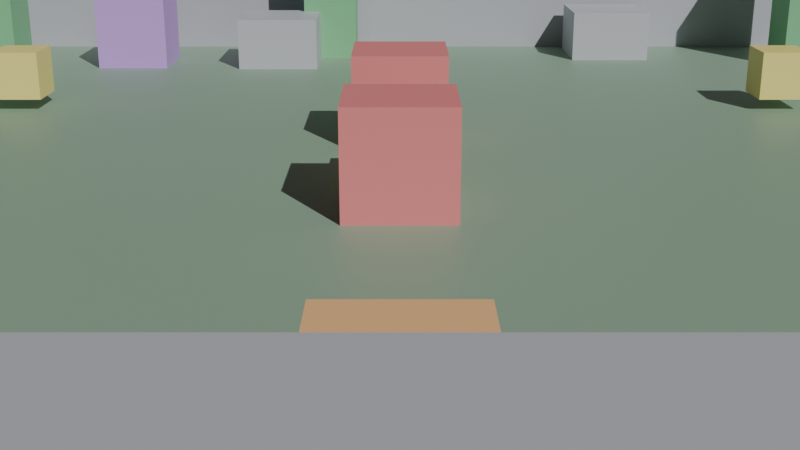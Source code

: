 # Source: blend.blend  (saved by Blender 4.5.91; exported with 4.5.12 LTS)
import bpy
from mathutils import Matrix  # noqa: F401  (used for matrix-valued properties, if any)

bpy.ops.wm.read_factory_settings(use_empty=True)
scene = bpy.context.scene
scene.name = '小游戏'

# ---- collections
col_collection = bpy.data.collections.new('Collection'); scene.collection.children.link(col_collection)
col_x = bpy.data.collections.new('资产'); scene.collection.children.link(col_x)

# ---- materials (node trees are filled in below, after node groups)
mat_x = bpy.data.materials.new('地面_材质')
mat_x_1 = bpy.data.materials.new('北墙_材质')
mat_x_2 = bpy.data.materials.new('南墙_材质')
mat_x_3 = bpy.data.materials.new('东墙_材质')
mat_x_4 = bpy.data.materials.new('西墙_材质')
mat_x_5 = bpy.data.materials.new('小玩家_材质')
mat_1 = bpy.data.materials.new('金币1_材质')
mat_2 = bpy.data.materials.new('金币2_材质')
mat_3 = bpy.data.materials.new('金币3_材质')
mat_4 = bpy.data.materials.new('金币4_材质')
mat_5 = bpy.data.materials.new('金币5_材质')
mat_1_1 = bpy.data.materials.new('敌1_材质')
mat_2_1 = bpy.data.materials.new('敌2_材质')
mat_3_1 = bpy.data.materials.new('敌3守卫_材质')
mat_x_6 = bpy.data.materials.new('树_本体_材质')
mat_1_2 = bpy.data.materials.new('树_实例1_材质')
mat_2_2 = bpy.data.materials.new('树_实例2_材质')
mat_x_7 = bpy.data.materials.new('石头_本体_材质')
mat_1_3 = bpy.data.materials.new('石头_实例1_材质')

# ---- material node trees
mat_x.use_nodes = True; mat_x.node_tree.nodes.clear()
_N = mat_x.node_tree.nodes; _L = mat_x.node_tree.links
n0 = _N.new('ShaderNodeBsdfPrincipled'); n0.name = 'Principled BSDF'; n0.location = (-200, 100)
n0.inputs[0].default_value = (0.28, 0.42, 0.3, 1.0)
n1 = _N.new('ShaderNodeOutputMaterial'); n1.name = 'Material Output'; n1.location = (200, 100)
_L.new(n0.outputs[0], n1.inputs[0])
n1.is_active_output = True
mat_x_1.use_nodes = True; mat_x_1.node_tree.nodes.clear()
_N = mat_x_1.node_tree.nodes; _L = mat_x_1.node_tree.links
n0 = _N.new('ShaderNodeBsdfPrincipled'); n0.name = 'Principled BSDF'; n0.location = (-200, 100)
n0.inputs[0].default_value = (0.5, 0.5, 0.55, 1.0)
n1 = _N.new('ShaderNodeOutputMaterial'); n1.name = 'Material Output'; n1.location = (200, 100)
_L.new(n0.outputs[0], n1.inputs[0])
n1.is_active_output = True
mat_x_2.use_nodes = True; mat_x_2.node_tree.nodes.clear()
_N = mat_x_2.node_tree.nodes; _L = mat_x_2.node_tree.links
n0 = _N.new('ShaderNodeBsdfPrincipled'); n0.name = 'Principled BSDF'; n0.location = (-200, 100)
n0.inputs[0].default_value = (0.5, 0.5, 0.55, 1.0)
n1 = _N.new('ShaderNodeOutputMaterial'); n1.name = 'Material Output'; n1.location = (200, 100)
_L.new(n0.outputs[0], n1.inputs[0])
n1.is_active_output = True
mat_x_3.use_nodes = True; mat_x_3.node_tree.nodes.clear()
_N = mat_x_3.node_tree.nodes; _L = mat_x_3.node_tree.links
n0 = _N.new('ShaderNodeBsdfPrincipled'); n0.name = 'Principled BSDF'; n0.location = (-200, 100)
n0.inputs[0].default_value = (0.5, 0.5, 0.55, 1.0)
n1 = _N.new('ShaderNodeOutputMaterial'); n1.name = 'Material Output'; n1.location = (200, 100)
_L.new(n0.outputs[0], n1.inputs[0])
n1.is_active_output = True
mat_x_4.use_nodes = True; mat_x_4.node_tree.nodes.clear()
_N = mat_x_4.node_tree.nodes; _L = mat_x_4.node_tree.links
n0 = _N.new('ShaderNodeBsdfPrincipled'); n0.name = 'Principled BSDF'; n0.location = (-200, 100)
n0.inputs[0].default_value = (0.5, 0.5, 0.55, 1.0)
n1 = _N.new('ShaderNodeOutputMaterial'); n1.name = 'Material Output'; n1.location = (200, 100)
_L.new(n0.outputs[0], n1.inputs[0])
n1.is_active_output = True
mat_x_5.use_nodes = True; mat_x_5.node_tree.nodes.clear()
_N = mat_x_5.node_tree.nodes; _L = mat_x_5.node_tree.links
n0 = _N.new('ShaderNodeBsdfPrincipled'); n0.name = 'Principled BSDF'; n0.location = (-200, 100)
n0.inputs[0].default_value = (0.95, 0.55, 0.25, 1.0)
n1 = _N.new('ShaderNodeOutputMaterial'); n1.name = 'Material Output'; n1.location = (200, 100)
_L.new(n0.outputs[0], n1.inputs[0])
n1.is_active_output = True
mat_1.use_nodes = True; mat_1.node_tree.nodes.clear()
_N = mat_1.node_tree.nodes; _L = mat_1.node_tree.links
n0 = _N.new('ShaderNodeBsdfPrincipled'); n0.name = 'Principled BSDF'; n0.location = (-200, 100)
n0.inputs[0].default_value = (0.95, 0.82, 0.25, 1.0)
n1 = _N.new('ShaderNodeOutputMaterial'); n1.name = 'Material Output'; n1.location = (200, 100)
_L.new(n0.outputs[0], n1.inputs[0])
n1.is_active_output = True
mat_2.use_nodes = True; mat_2.node_tree.nodes.clear()
_N = mat_2.node_tree.nodes; _L = mat_2.node_tree.links
n0 = _N.new('ShaderNodeBsdfPrincipled'); n0.name = 'Principled BSDF'; n0.location = (-200, 100)
n0.inputs[0].default_value = (0.95, 0.82, 0.25, 1.0)
n1 = _N.new('ShaderNodeOutputMaterial'); n1.name = 'Material Output'; n1.location = (200, 100)
_L.new(n0.outputs[0], n1.inputs[0])
n1.is_active_output = True
mat_3.use_nodes = True; mat_3.node_tree.nodes.clear()
_N = mat_3.node_tree.nodes; _L = mat_3.node_tree.links
n0 = _N.new('ShaderNodeBsdfPrincipled'); n0.name = 'Principled BSDF'; n0.location = (-200, 100)
n0.inputs[0].default_value = (0.95, 0.82, 0.25, 1.0)
n1 = _N.new('ShaderNodeOutputMaterial'); n1.name = 'Material Output'; n1.location = (200, 100)
_L.new(n0.outputs[0], n1.inputs[0])
n1.is_active_output = True
mat_4.use_nodes = True; mat_4.node_tree.nodes.clear()
_N = mat_4.node_tree.nodes; _L = mat_4.node_tree.links
n0 = _N.new('ShaderNodeBsdfPrincipled'); n0.name = 'Principled BSDF'; n0.location = (-200, 100)
n0.inputs[0].default_value = (0.95, 0.82, 0.25, 1.0)
n1 = _N.new('ShaderNodeOutputMaterial'); n1.name = 'Material Output'; n1.location = (200, 100)
_L.new(n0.outputs[0], n1.inputs[0])
n1.is_active_output = True
mat_5.use_nodes = True; mat_5.node_tree.nodes.clear()
_N = mat_5.node_tree.nodes; _L = mat_5.node_tree.links
n0 = _N.new('ShaderNodeBsdfPrincipled'); n0.name = 'Principled BSDF'; n0.location = (-200, 100)
n0.inputs[0].default_value = (0.95, 0.82, 0.25, 1.0)
n1 = _N.new('ShaderNodeOutputMaterial'); n1.name = 'Material Output'; n1.location = (200, 100)
_L.new(n0.outputs[0], n1.inputs[0])
n1.is_active_output = True
mat_1_1.use_nodes = True; mat_1_1.node_tree.nodes.clear()
_N = mat_1_1.node_tree.nodes; _L = mat_1_1.node_tree.links
n0 = _N.new('ShaderNodeBsdfPrincipled'); n0.name = 'Principled BSDF'; n0.location = (-200, 100)
n0.inputs[0].default_value = (0.85, 0.25, 0.25, 1.0)
n1 = _N.new('ShaderNodeOutputMaterial'); n1.name = 'Material Output'; n1.location = (200, 100)
_L.new(n0.outputs[0], n1.inputs[0])
n1.is_active_output = True
mat_2_1.use_nodes = True; mat_2_1.node_tree.nodes.clear()
_N = mat_2_1.node_tree.nodes; _L = mat_2_1.node_tree.links
n0 = _N.new('ShaderNodeBsdfPrincipled'); n0.name = 'Principled BSDF'; n0.location = (-200, 100)
n0.inputs[0].default_value = (0.85, 0.25, 0.25, 1.0)
n1 = _N.new('ShaderNodeOutputMaterial'); n1.name = 'Material Output'; n1.location = (200, 100)
_L.new(n0.outputs[0], n1.inputs[0])
n1.is_active_output = True
mat_3_1.use_nodes = True; mat_3_1.node_tree.nodes.clear()
_N = mat_3_1.node_tree.nodes; _L = mat_3_1.node_tree.links
n0 = _N.new('ShaderNodeBsdfPrincipled'); n0.name = 'Principled BSDF'; n0.location = (-200, 100)
n0.inputs[0].default_value = (0.62, 0.35, 0.85, 1.0)
n1 = _N.new('ShaderNodeOutputMaterial'); n1.name = 'Material Output'; n1.location = (200, 100)
_L.new(n0.outputs[0], n1.inputs[0])
n1.is_active_output = True
mat_x_6.use_nodes = True; mat_x_6.node_tree.nodes.clear()
_N = mat_x_6.node_tree.nodes; _L = mat_x_6.node_tree.links
n0 = _N.new('ShaderNodeBsdfPrincipled'); n0.name = 'Principled BSDF'; n0.location = (-200, 100)
n0.inputs[0].default_value = (0.22, 0.55, 0.28, 1.0)
n1 = _N.new('ShaderNodeOutputMaterial'); n1.name = 'Material Output'; n1.location = (200, 100)
_L.new(n0.outputs[0], n1.inputs[0])
n1.is_active_output = True
mat_1_2.use_nodes = True; mat_1_2.node_tree.nodes.clear()
_N = mat_1_2.node_tree.nodes; _L = mat_1_2.node_tree.links
n0 = _N.new('ShaderNodeBsdfPrincipled'); n0.name = 'Principled BSDF'; n0.location = (-200, 100)
n0.inputs[0].default_value = (0.22, 0.55, 0.28, 1.0)
n1 = _N.new('ShaderNodeOutputMaterial'); n1.name = 'Material Output'; n1.location = (200, 100)
_L.new(n0.outputs[0], n1.inputs[0])
n1.is_active_output = True
mat_2_2.use_nodes = True; mat_2_2.node_tree.nodes.clear()
_N = mat_2_2.node_tree.nodes; _L = mat_2_2.node_tree.links
n0 = _N.new('ShaderNodeBsdfPrincipled'); n0.name = 'Principled BSDF'; n0.location = (-200, 100)
n0.inputs[0].default_value = (0.22, 0.55, 0.28, 1.0)
n1 = _N.new('ShaderNodeOutputMaterial'); n1.name = 'Material Output'; n1.location = (200, 100)
_L.new(n0.outputs[0], n1.inputs[0])
n1.is_active_output = True
mat_x_7.use_nodes = True; mat_x_7.node_tree.nodes.clear()
_N = mat_x_7.node_tree.nodes; _L = mat_x_7.node_tree.links
n0 = _N.new('ShaderNodeBsdfPrincipled'); n0.name = 'Principled BSDF'; n0.location = (-200, 100)
n0.inputs[0].default_value = (0.55, 0.55, 0.6, 1.0)
n1 = _N.new('ShaderNodeOutputMaterial'); n1.name = 'Material Output'; n1.location = (200, 100)
_L.new(n0.outputs[0], n1.inputs[0])
n1.is_active_output = True
mat_1_3.use_nodes = True; mat_1_3.node_tree.nodes.clear()
_N = mat_1_3.node_tree.nodes; _L = mat_1_3.node_tree.links
n0 = _N.new('ShaderNodeBsdfPrincipled'); n0.name = 'Principled BSDF'; n0.location = (-200, 100)
n0.inputs[0].default_value = (0.55, 0.55, 0.6, 1.0)
n1 = _N.new('ShaderNodeOutputMaterial'); n1.name = 'Material Output'; n1.location = (200, 100)
_L.new(n0.outputs[0], n1.inputs[0])
n1.is_active_output = True

# ---- world
world_world = bpy.data.worlds.new('World'); scene.world = world_world
world_world.use_nodes = True; world_world.node_tree.nodes.clear()
_N = world_world.node_tree.nodes; _L = world_world.node_tree.links
n0 = _N.new('ShaderNodeOutputWorld'); n0.name = 'World Output'; n0.location = (200, 100)
n1 = _N.new('ShaderNodeBackground'); n1.name = 'Background'; n1.location = (-200, 100)
n1.inputs[0].default_value = (0.05088, 0.05088, 0.05088, 1.0)
_L.new(n1.outputs[0], n0.inputs[0])
n0.is_active_output = True
world_world.color = (0.05088, 0.05088, 0.05088)
world_world.sun_shadow_jitter_overblur = 0.0

# ---- cameras
cam_x = bpy.data.cameras.new('侧视机位数据')
cam_x_1 = bpy.data.cameras.new('俯瞰机位数据')

# ---- lights
light_x = bpy.data.lights.new('太阳光数据', 'SUN')
light_x.energy = 3.0

# ---- meshes
me_cube = bpy.data.meshes.new('Cube')
me_cube.from_pydata([(-12.0, -12.0, -0.2), (-12.0, -12.0, 0.2), (-12.0, 12.0, -0.2), (-12.0, 12.0, 0.2), (12.0, -12.0, -0.2), (12.0, -12.0, 0.2), (12.0, 12.0, -0.2), (12.0, 12.0, 0.2)], [], [(0, 1, 3, 2), (2, 3, 7, 6), (6, 7, 5, 4), (4, 5, 1, 0), (2, 6, 4, 0), (7, 3, 1, 5)])
_uv = me_cube.uv_layers.new(name='UVMap')
_uv.uv.foreach_set('vector', [0.375, 0.0, 0.625, 0.0, 0.625, 0.25, 0.375, 0.25, 0.375, 0.25, 0.625, 0.25, 0.625, 0.5, 0.375, 0.5, 0.375, 0.5, 0.625, 0.5, 0.625, 0.75, 0.375, 0.75, 0.375, 0.75, 0.625, 0.75, 0.625, 1.0, 0.375, 1.0, 0.125, 0.5, 0.375, 0.5, 0.375, 0.75, 0.125, 0.75, 0.625, 0.5, 0.875, 0.5, 0.875, 0.75, 0.625, 0.75])
me_cube.materials.append(mat_x)
me_cube.update()
me_cube_001 = bpy.data.meshes.new('Cube.001')
me_cube_001.from_pydata([(-12.0, -0.3, -1.5), (-12.0, -0.3, 1.5), (-12.0, 0.3, -1.5), (-12.0, 0.3, 1.5), (12.0, -0.3, -1.5), (12.0, -0.3, 1.5), (12.0, 0.3, -1.5), (12.0, 0.3, 1.5)], [], [(0, 1, 3, 2), (2, 3, 7, 6), (6, 7, 5, 4), (4, 5, 1, 0), (2, 6, 4, 0), (7, 3, 1, 5)])
_uv = me_cube_001.uv_layers.new(name='UVMap')
_uv.uv.foreach_set('vector', [0.375, 0.0, 0.625, 0.0, 0.625, 0.25, 0.375, 0.25, 0.375, 0.25, 0.625, 0.25, 0.625, 0.5, 0.375, 0.5, 0.375, 0.5, 0.625, 0.5, 0.625, 0.75, 0.375, 0.75, 0.375, 0.75, 0.625, 0.75, 0.625, 1.0, 0.375, 1.0, 0.125, 0.5, 0.375, 0.5, 0.375, 0.75, 0.125, 0.75, 0.625, 0.5, 0.875, 0.5, 0.875, 0.75, 0.625, 0.75])
me_cube_001.materials.append(mat_x_1)
me_cube_001.update()
me_cube_002 = bpy.data.meshes.new('Cube.002')
me_cube_002.from_pydata([(-12.0, -0.3, -1.5), (-12.0, -0.3, 1.5), (-12.0, 0.3, -1.5), (-12.0, 0.3, 1.5), (12.0, -0.3, -1.5), (12.0, -0.3, 1.5), (12.0, 0.3, -1.5), (12.0, 0.3, 1.5)], [], [(0, 1, 3, 2), (2, 3, 7, 6), (6, 7, 5, 4), (4, 5, 1, 0), (2, 6, 4, 0), (7, 3, 1, 5)])
_uv = me_cube_002.uv_layers.new(name='UVMap')
_uv.uv.foreach_set('vector', [0.375, 0.0, 0.625, 0.0, 0.625, 0.25, 0.375, 0.25, 0.375, 0.25, 0.625, 0.25, 0.625, 0.5, 0.375, 0.5, 0.375, 0.5, 0.625, 0.5, 0.625, 0.75, 0.375, 0.75, 0.375, 0.75, 0.625, 0.75, 0.625, 1.0, 0.375, 1.0, 0.125, 0.5, 0.375, 0.5, 0.375, 0.75, 0.125, 0.75, 0.625, 0.5, 0.875, 0.5, 0.875, 0.75, 0.625, 0.75])
me_cube_002.materials.append(mat_x_2)
me_cube_002.update()
me_cube_003 = bpy.data.meshes.new('Cube.003')
me_cube_003.from_pydata([(-0.3, -12.0, -1.5), (-0.3, -12.0, 1.5), (-0.3, 12.0, -1.5), (-0.3, 12.0, 1.5), (0.3, -12.0, -1.5), (0.3, -12.0, 1.5), (0.3, 12.0, -1.5), (0.3, 12.0, 1.5)], [], [(0, 1, 3, 2), (2, 3, 7, 6), (6, 7, 5, 4), (4, 5, 1, 0), (2, 6, 4, 0), (7, 3, 1, 5)])
_uv = me_cube_003.uv_layers.new(name='UVMap')
_uv.uv.foreach_set('vector', [0.375, 0.0, 0.625, 0.0, 0.625, 0.25, 0.375, 0.25, 0.375, 0.25, 0.625, 0.25, 0.625, 0.5, 0.375, 0.5, 0.375, 0.5, 0.625, 0.5, 0.625, 0.75, 0.375, 0.75, 0.375, 0.75, 0.625, 0.75, 0.625, 1.0, 0.375, 1.0, 0.125, 0.5, 0.375, 0.5, 0.375, 0.75, 0.125, 0.75, 0.625, 0.5, 0.875, 0.5, 0.875, 0.75, 0.625, 0.75])
me_cube_003.materials.append(mat_x_3)
me_cube_003.update()
me_cube_004 = bpy.data.meshes.new('Cube.004')
me_cube_004.from_pydata([(-0.3, -12.0, -1.5), (-0.3, -12.0, 1.5), (-0.3, 12.0, -1.5), (-0.3, 12.0, 1.5), (0.3, -12.0, -1.5), (0.3, -12.0, 1.5), (0.3, 12.0, -1.5), (0.3, 12.0, 1.5)], [], [(0, 1, 3, 2), (2, 3, 7, 6), (6, 7, 5, 4), (4, 5, 1, 0), (2, 6, 4, 0), (7, 3, 1, 5)])
_uv = me_cube_004.uv_layers.new(name='UVMap')
_uv.uv.foreach_set('vector', [0.375, 0.0, 0.625, 0.0, 0.625, 0.25, 0.375, 0.25, 0.375, 0.25, 0.625, 0.25, 0.625, 0.5, 0.375, 0.5, 0.375, 0.5, 0.625, 0.5, 0.625, 0.75, 0.375, 0.75, 0.375, 0.75, 0.625, 0.75, 0.625, 1.0, 0.375, 1.0, 0.125, 0.5, 0.375, 0.5, 0.375, 0.75, 0.125, 0.75, 0.625, 0.5, 0.875, 0.5, 0.875, 0.75, 0.625, 0.75])
me_cube_004.materials.append(mat_x_4)
me_cube_004.update()
me_cube_005 = bpy.data.meshes.new('Cube.005')
me_cube_005.from_pydata([(-0.5, -0.5, -0.9), (-0.5, -0.5, 0.9), (-0.5, 0.5, -0.9), (-0.5, 0.5, 0.9), (0.5, -0.5, -0.9), (0.5, -0.5, 0.9), (0.5, 0.5, -0.9), (0.5, 0.5, 0.9)], [], [(0, 1, 3, 2), (2, 3, 7, 6), (6, 7, 5, 4), (4, 5, 1, 0), (2, 6, 4, 0), (7, 3, 1, 5)])
_uv = me_cube_005.uv_layers.new(name='UVMap')
_uv.uv.foreach_set('vector', [0.375, 0.0, 0.625, 0.0, 0.625, 0.25, 0.375, 0.25, 0.375, 0.25, 0.625, 0.25, 0.625, 0.5, 0.375, 0.5, 0.375, 0.5, 0.625, 0.5, 0.625, 0.75, 0.375, 0.75, 0.375, 0.75, 0.625, 0.75, 0.625, 1.0, 0.375, 1.0, 0.125, 0.5, 0.375, 0.5, 0.375, 0.75, 0.125, 0.75, 0.625, 0.5, 0.875, 0.5, 0.875, 0.75, 0.625, 0.75])
me_cube_005.materials.append(mat_x_5)
me_cube_005.update()
me_cube_006 = bpy.data.meshes.new('Cube.006')
me_cube_006.from_pydata([(-0.4, -0.4, -0.4), (-0.4, -0.4, 0.4), (-0.4, 0.4, -0.4), (-0.4, 0.4, 0.4), (0.4, -0.4, -0.4), (0.4, -0.4, 0.4), (0.4, 0.4, -0.4), (0.4, 0.4, 0.4)], [], [(0, 1, 3, 2), (2, 3, 7, 6), (6, 7, 5, 4), (4, 5, 1, 0), (2, 6, 4, 0), (7, 3, 1, 5)])
_uv = me_cube_006.uv_layers.new(name='UVMap')
_uv.uv.foreach_set('vector', [0.375, 0.0, 0.625, 0.0, 0.625, 0.25, 0.375, 0.25, 0.375, 0.25, 0.625, 0.25, 0.625, 0.5, 0.375, 0.5, 0.375, 0.5, 0.625, 0.5, 0.625, 0.75, 0.375, 0.75, 0.375, 0.75, 0.625, 0.75, 0.625, 1.0, 0.375, 1.0, 0.125, 0.5, 0.375, 0.5, 0.375, 0.75, 0.125, 0.75, 0.625, 0.5, 0.875, 0.5, 0.875, 0.75, 0.625, 0.75])
me_cube_006.materials.append(mat_1)
me_cube_006.update()
me_cube_007 = bpy.data.meshes.new('Cube.007')
me_cube_007.from_pydata([(-0.4, -0.4, -0.4), (-0.4, -0.4, 0.4), (-0.4, 0.4, -0.4), (-0.4, 0.4, 0.4), (0.4, -0.4, -0.4), (0.4, -0.4, 0.4), (0.4, 0.4, -0.4), (0.4, 0.4, 0.4)], [], [(0, 1, 3, 2), (2, 3, 7, 6), (6, 7, 5, 4), (4, 5, 1, 0), (2, 6, 4, 0), (7, 3, 1, 5)])
_uv = me_cube_007.uv_layers.new(name='UVMap')
_uv.uv.foreach_set('vector', [0.375, 0.0, 0.625, 0.0, 0.625, 0.25, 0.375, 0.25, 0.375, 0.25, 0.625, 0.25, 0.625, 0.5, 0.375, 0.5, 0.375, 0.5, 0.625, 0.5, 0.625, 0.75, 0.375, 0.75, 0.375, 0.75, 0.625, 0.75, 0.625, 1.0, 0.375, 1.0, 0.125, 0.5, 0.375, 0.5, 0.375, 0.75, 0.125, 0.75, 0.625, 0.5, 0.875, 0.5, 0.875, 0.75, 0.625, 0.75])
me_cube_007.materials.append(mat_2)
me_cube_007.update()
me_cube_008 = bpy.data.meshes.new('Cube.008')
me_cube_008.from_pydata([(-0.4, -0.4, -0.4), (-0.4, -0.4, 0.4), (-0.4, 0.4, -0.4), (-0.4, 0.4, 0.4), (0.4, -0.4, -0.4), (0.4, -0.4, 0.4), (0.4, 0.4, -0.4), (0.4, 0.4, 0.4)], [], [(0, 1, 3, 2), (2, 3, 7, 6), (6, 7, 5, 4), (4, 5, 1, 0), (2, 6, 4, 0), (7, 3, 1, 5)])
_uv = me_cube_008.uv_layers.new(name='UVMap')
_uv.uv.foreach_set('vector', [0.375, 0.0, 0.625, 0.0, 0.625, 0.25, 0.375, 0.25, 0.375, 0.25, 0.625, 0.25, 0.625, 0.5, 0.375, 0.5, 0.375, 0.5, 0.625, 0.5, 0.625, 0.75, 0.375, 0.75, 0.375, 0.75, 0.625, 0.75, 0.625, 1.0, 0.375, 1.0, 0.125, 0.5, 0.375, 0.5, 0.375, 0.75, 0.125, 0.75, 0.625, 0.5, 0.875, 0.5, 0.875, 0.75, 0.625, 0.75])
me_cube_008.materials.append(mat_3)
me_cube_008.update()
me_cube_009 = bpy.data.meshes.new('Cube.009')
me_cube_009.from_pydata([(-0.4, -0.4, -0.4), (-0.4, -0.4, 0.4), (-0.4, 0.4, -0.4), (-0.4, 0.4, 0.4), (0.4, -0.4, -0.4), (0.4, -0.4, 0.4), (0.4, 0.4, -0.4), (0.4, 0.4, 0.4)], [], [(0, 1, 3, 2), (2, 3, 7, 6), (6, 7, 5, 4), (4, 5, 1, 0), (2, 6, 4, 0), (7, 3, 1, 5)])
_uv = me_cube_009.uv_layers.new(name='UVMap')
_uv.uv.foreach_set('vector', [0.375, 0.0, 0.625, 0.0, 0.625, 0.25, 0.375, 0.25, 0.375, 0.25, 0.625, 0.25, 0.625, 0.5, 0.375, 0.5, 0.375, 0.5, 0.625, 0.5, 0.625, 0.75, 0.375, 0.75, 0.375, 0.75, 0.625, 0.75, 0.625, 1.0, 0.375, 1.0, 0.125, 0.5, 0.375, 0.5, 0.375, 0.75, 0.125, 0.75, 0.625, 0.5, 0.875, 0.5, 0.875, 0.75, 0.625, 0.75])
me_cube_009.materials.append(mat_4)
me_cube_009.update()
me_cube_010 = bpy.data.meshes.new('Cube.010')
me_cube_010.from_pydata([(-0.4, -0.4, -0.4), (-0.4, -0.4, 0.4), (-0.4, 0.4, -0.4), (-0.4, 0.4, 0.4), (0.4, -0.4, -0.4), (0.4, -0.4, 0.4), (0.4, 0.4, -0.4), (0.4, 0.4, 0.4)], [], [(0, 1, 3, 2), (2, 3, 7, 6), (6, 7, 5, 4), (4, 5, 1, 0), (2, 6, 4, 0), (7, 3, 1, 5)])
_uv = me_cube_010.uv_layers.new(name='UVMap')
_uv.uv.foreach_set('vector', [0.375, 0.0, 0.625, 0.0, 0.625, 0.25, 0.375, 0.25, 0.375, 0.25, 0.625, 0.25, 0.625, 0.5, 0.375, 0.5, 0.375, 0.5, 0.625, 0.5, 0.625, 0.75, 0.375, 0.75, 0.375, 0.75, 0.625, 0.75, 0.625, 1.0, 0.375, 1.0, 0.125, 0.5, 0.375, 0.5, 0.375, 0.75, 0.125, 0.75, 0.625, 0.5, 0.875, 0.5, 0.875, 0.75, 0.625, 0.75])
me_cube_010.materials.append(mat_5)
me_cube_010.update()
me_cube_011 = bpy.data.meshes.new('Cube.011')
me_cube_011.from_pydata([(-0.7, -0.7, -0.7), (-0.7, -0.7, 0.7), (-0.7, 0.7, -0.7), (-0.7, 0.7, 0.7), (0.7, -0.7, -0.7), (0.7, -0.7, 0.7), (0.7, 0.7, -0.7), (0.7, 0.7, 0.7)], [], [(0, 1, 3, 2), (2, 3, 7, 6), (6, 7, 5, 4), (4, 5, 1, 0), (2, 6, 4, 0), (7, 3, 1, 5)])
_uv = me_cube_011.uv_layers.new(name='UVMap')
_uv.uv.foreach_set('vector', [0.375, 0.0, 0.625, 0.0, 0.625, 0.25, 0.375, 0.25, 0.375, 0.25, 0.625, 0.25, 0.625, 0.5, 0.375, 0.5, 0.375, 0.5, 0.625, 0.5, 0.625, 0.75, 0.375, 0.75, 0.375, 0.75, 0.625, 0.75, 0.625, 1.0, 0.375, 1.0, 0.125, 0.5, 0.375, 0.5, 0.375, 0.75, 0.125, 0.75, 0.625, 0.5, 0.875, 0.5, 0.875, 0.75, 0.625, 0.75])
me_cube_011.materials.append(mat_1_1)
me_cube_011.update()
me_cube_012 = bpy.data.meshes.new('Cube.012')
me_cube_012.from_pydata([(-0.7, -0.7, -0.7), (-0.7, -0.7, 0.7), (-0.7, 0.7, -0.7), (-0.7, 0.7, 0.7), (0.7, -0.7, -0.7), (0.7, -0.7, 0.7), (0.7, 0.7, -0.7), (0.7, 0.7, 0.7)], [], [(0, 1, 3, 2), (2, 3, 7, 6), (6, 7, 5, 4), (4, 5, 1, 0), (2, 6, 4, 0), (7, 3, 1, 5)])
_uv = me_cube_012.uv_layers.new(name='UVMap')
_uv.uv.foreach_set('vector', [0.375, 0.0, 0.625, 0.0, 0.625, 0.25, 0.375, 0.25, 0.375, 0.25, 0.625, 0.25, 0.625, 0.5, 0.375, 0.5, 0.375, 0.5, 0.625, 0.5, 0.625, 0.75, 0.375, 0.75, 0.375, 0.75, 0.625, 0.75, 0.625, 1.0, 0.375, 1.0, 0.125, 0.5, 0.375, 0.5, 0.375, 0.75, 0.125, 0.75, 0.625, 0.5, 0.875, 0.5, 0.875, 0.75, 0.625, 0.75])
me_cube_012.materials.append(mat_2_1)
me_cube_012.update()
me_cube_013 = bpy.data.meshes.new('Cube.013')
me_cube_013.from_pydata([(-0.7, -0.7, -0.7), (-0.7, -0.7, 0.7), (-0.7, 0.7, -0.7), (-0.7, 0.7, 0.7), (0.7, -0.7, -0.7), (0.7, -0.7, 0.7), (0.7, 0.7, -0.7), (0.7, 0.7, 0.7)], [], [(0, 1, 3, 2), (2, 3, 7, 6), (6, 7, 5, 4), (4, 5, 1, 0), (2, 6, 4, 0), (7, 3, 1, 5)])
_uv = me_cube_013.uv_layers.new(name='UVMap')
_uv.uv.foreach_set('vector', [0.375, 0.0, 0.625, 0.0, 0.625, 0.25, 0.375, 0.25, 0.375, 0.25, 0.625, 0.25, 0.625, 0.5, 0.375, 0.5, 0.375, 0.5, 0.625, 0.5, 0.625, 0.75, 0.375, 0.75, 0.375, 0.75, 0.625, 0.75, 0.625, 1.0, 0.375, 1.0, 0.125, 0.5, 0.375, 0.5, 0.375, 0.75, 0.125, 0.75, 0.625, 0.5, 0.875, 0.5, 0.875, 0.75, 0.625, 0.75])
me_cube_013.materials.append(mat_3_1)
me_cube_013.update()
me_cube_014 = bpy.data.meshes.new('Cube.014')
me_cube_014.from_pydata([(-0.55, -0.55, -1.5), (-0.55, -0.55, 1.5), (-0.55, 0.55, -1.5), (-0.55, 0.55, 1.5), (0.55, -0.55, -1.5), (0.55, -0.55, 1.5), (0.55, 0.55, -1.5), (0.55, 0.55, 1.5)], [], [(0, 1, 3, 2), (2, 3, 7, 6), (6, 7, 5, 4), (4, 5, 1, 0), (2, 6, 4, 0), (7, 3, 1, 5)])
_uv = me_cube_014.uv_layers.new(name='UVMap')
_uv.uv.foreach_set('vector', [0.375, 0.0, 0.625, 0.0, 0.625, 0.25, 0.375, 0.25, 0.375, 0.25, 0.625, 0.25, 0.625, 0.5, 0.375, 0.5, 0.375, 0.5, 0.625, 0.5, 0.625, 0.75, 0.375, 0.75, 0.375, 0.75, 0.625, 0.75, 0.625, 1.0, 0.375, 1.0, 0.125, 0.5, 0.375, 0.5, 0.375, 0.75, 0.125, 0.75, 0.625, 0.5, 0.875, 0.5, 0.875, 0.75, 0.625, 0.75])
me_cube_014.materials.append(mat_x_6)
me_cube_014.update()
me_cube_015 = bpy.data.meshes.new('Cube.015')
me_cube_015.from_pydata([(-0.55, -0.55, -1.5), (-0.55, -0.55, 1.5), (-0.55, 0.55, -1.5), (-0.55, 0.55, 1.5), (0.55, -0.55, -1.5), (0.55, -0.55, 1.5), (0.55, 0.55, -1.5), (0.55, 0.55, 1.5)], [], [(0, 1, 3, 2), (2, 3, 7, 6), (6, 7, 5, 4), (4, 5, 1, 0), (2, 6, 4, 0), (7, 3, 1, 5)])
_uv = me_cube_015.uv_layers.new(name='UVMap')
_uv.uv.foreach_set('vector', [0.375, 0.0, 0.625, 0.0, 0.625, 0.25, 0.375, 0.25, 0.375, 0.25, 0.625, 0.25, 0.625, 0.5, 0.375, 0.5, 0.375, 0.5, 0.625, 0.5, 0.625, 0.75, 0.375, 0.75, 0.375, 0.75, 0.625, 0.75, 0.625, 1.0, 0.375, 1.0, 0.125, 0.5, 0.375, 0.5, 0.375, 0.75, 0.125, 0.75, 0.625, 0.5, 0.875, 0.5, 0.875, 0.75, 0.625, 0.75])
me_cube_015.materials.append(mat_1_2)
me_cube_015.update()
me_cube_016 = bpy.data.meshes.new('Cube.016')
me_cube_016.from_pydata([(-0.55, -0.55, -1.5), (-0.55, -0.55, 1.5), (-0.55, 0.55, -1.5), (-0.55, 0.55, 1.5), (0.55, -0.55, -1.5), (0.55, -0.55, 1.5), (0.55, 0.55, -1.5), (0.55, 0.55, 1.5)], [], [(0, 1, 3, 2), (2, 3, 7, 6), (6, 7, 5, 4), (4, 5, 1, 0), (2, 6, 4, 0), (7, 3, 1, 5)])
_uv = me_cube_016.uv_layers.new(name='UVMap')
_uv.uv.foreach_set('vector', [0.375, 0.0, 0.625, 0.0, 0.625, 0.25, 0.375, 0.25, 0.375, 0.25, 0.625, 0.25, 0.625, 0.5, 0.375, 0.5, 0.375, 0.5, 0.625, 0.5, 0.625, 0.75, 0.375, 0.75, 0.375, 0.75, 0.625, 0.75, 0.625, 1.0, 0.375, 1.0, 0.125, 0.5, 0.375, 0.5, 0.375, 0.75, 0.125, 0.75, 0.625, 0.5, 0.875, 0.5, 0.875, 0.75, 0.625, 0.75])
me_cube_016.materials.append(mat_2_2)
me_cube_016.update()
me_cube_017 = bpy.data.meshes.new('Cube.017')
me_cube_017.from_pydata([(-0.8, -0.8, -0.5), (-0.8, -0.8, 0.5), (-0.8, 0.8, -0.5), (-0.8, 0.8, 0.5), (0.8, -0.8, -0.5), (0.8, -0.8, 0.5), (0.8, 0.8, -0.5), (0.8, 0.8, 0.5)], [], [(0, 1, 3, 2), (2, 3, 7, 6), (6, 7, 5, 4), (4, 5, 1, 0), (2, 6, 4, 0), (7, 3, 1, 5)])
_uv = me_cube_017.uv_layers.new(name='UVMap')
_uv.uv.foreach_set('vector', [0.375, 0.0, 0.625, 0.0, 0.625, 0.25, 0.375, 0.25, 0.375, 0.25, 0.625, 0.25, 0.625, 0.5, 0.375, 0.5, 0.375, 0.5, 0.625, 0.5, 0.625, 0.75, 0.375, 0.75, 0.375, 0.75, 0.625, 0.75, 0.625, 1.0, 0.375, 1.0, 0.125, 0.5, 0.375, 0.5, 0.375, 0.75, 0.125, 0.75, 0.625, 0.5, 0.875, 0.5, 0.875, 0.75, 0.625, 0.75])
me_cube_017.materials.append(mat_x_7)
me_cube_017.update()
me_cube_018 = bpy.data.meshes.new('Cube.018')
me_cube_018.from_pydata([(-0.8, -0.8, -0.5), (-0.8, -0.8, 0.5), (-0.8, 0.8, -0.5), (-0.8, 0.8, 0.5), (0.8, -0.8, -0.5), (0.8, -0.8, 0.5), (0.8, 0.8, -0.5), (0.8, 0.8, 0.5)], [], [(0, 1, 3, 2), (2, 3, 7, 6), (6, 7, 5, 4), (4, 5, 1, 0), (2, 6, 4, 0), (7, 3, 1, 5)])
_uv = me_cube_018.uv_layers.new(name='UVMap')
_uv.uv.foreach_set('vector', [0.375, 0.0, 0.625, 0.0, 0.625, 0.25, 0.375, 0.25, 0.375, 0.25, 0.625, 0.25, 0.625, 0.5, 0.375, 0.5, 0.375, 0.5, 0.625, 0.5, 0.625, 0.75, 0.375, 0.75, 0.375, 0.75, 0.625, 0.75, 0.625, 1.0, 0.375, 1.0, 0.125, 0.5, 0.375, 0.5, 0.375, 0.75, 0.125, 0.75, 0.625, 0.5, 0.875, 0.5, 0.875, 0.75, 0.625, 0.75])
me_cube_018.materials.append(mat_1_3)
me_cube_018.update()

# ---- objects
ob_x = bpy.data.objects.new('金币火花', None)
ob_x_1 = bpy.data.objects.new('侧视机位', cam_x)
ob_x_2 = bpy.data.objects.new('俯瞰机位', cam_x_1)
ob_x_3 = bpy.data.objects.new('太阳光', light_x)
ob_x_4 = bpy.data.objects.new('地面', me_cube)
ob_x_5 = bpy.data.objects.new('北墙', me_cube_001)
ob_x_6 = bpy.data.objects.new('南墙', me_cube_002)
ob_x_7 = bpy.data.objects.new('东墙', me_cube_003)
ob_x_8 = bpy.data.objects.new('西墙', me_cube_004)
ob_x_9 = bpy.data.objects.new('小玩家', me_cube_005)
ob_1 = bpy.data.objects.new('金币1', me_cube_006)
ob_2 = bpy.data.objects.new('金币2', me_cube_007)
ob_3 = bpy.data.objects.new('金币3', me_cube_008)
ob_4 = bpy.data.objects.new('金币4', me_cube_009)
ob_5 = bpy.data.objects.new('金币5', me_cube_010)
ob_1_1 = bpy.data.objects.new('敌1', me_cube_011)
ob_2_1 = bpy.data.objects.new('敌2', me_cube_012)
ob_3_1 = bpy.data.objects.new('敌3守卫', me_cube_013)
ob_x_10 = bpy.data.objects.new('树_本体', me_cube_014)
ob_1_2 = bpy.data.objects.new('树_实例1', me_cube_015)
ob_2_2 = bpy.data.objects.new('树_实例2', me_cube_016)
ob_x_11 = bpy.data.objects.new('石头_本体', me_cube_017)
ob_1_3 = bpy.data.objects.new('石头_实例1', me_cube_018)

# ---- transforms, parenting, visibility, modifiers, constraints
ob_x.location = (0.0, 0.0, 1.0)
ob_x_1.location = (0.0, -14.0, 4.0)
ob_x_1.rotation_euler = (1.257, 0.0, 0.0)
ob_x_2.location = (0.0, -6.0, 16.0)
ob_x_2.rotation_euler = (0.3491, 0.0, 0.0)
ob_x_3.location = (0.0, 0.0, 0.0)
ob_x_3.rotation_euler = (0.8727, 0.0, 0.5236)
ob_x_4.location = (0.0, 0.0, -0.2)
ob_x_5.location = (0.0, 12.0, 1.5)
ob_x_6.location = (0.0, -12.0, 1.5)
ob_x_7.location = (12.0, 0.0, 1.5)
ob_x_8.location = (-12.0, 0.0, 1.5)
ob_x_9.location = (0.0, -9.0, 0.9)
ob_1.location = (-6.5, -5.0, 0.6)
ob_2.location = (6.5, -5.0, 0.6)
ob_3.location = (0.0, 0.0, 0.6)
ob_4.location = (-6.5, 5.0, 0.6)
ob_5.location = (6.5, 5.0, 0.6)
ob_1_1.location = (0.0, -1.0, 0.7)
ob_2_1.location = (0.0, 2.5, 0.7)
ob_3_1.location = (-5.5, 9.5, 0.7)
ob_x_10.location = (-8.5, 9.5, 1.5)
ob_1_2.location = (-1.5, 10.6, 1.5)
ob_2_2.location = (8.5, 9.5, 1.5)
ob_x_11.location = (-2.5, 9.5, 0.5)
ob_1_3.location = (4.5, 10.6, 0.5)

# ---- collection membership
scene.collection.objects.link(ob_x)
scene.collection.objects.link(ob_x_1)
scene.collection.objects.link(ob_x_2)
scene.collection.objects.link(ob_x_3)
col_collection.objects.link(ob_x_4)
col_collection.objects.link(ob_x_5)
col_collection.objects.link(ob_x_6)
col_collection.objects.link(ob_x_7)
col_collection.objects.link(ob_x_8)
col_collection.objects.link(ob_x_9)
col_collection.objects.link(ob_1)
col_collection.objects.link(ob_2)
col_collection.objects.link(ob_3)
col_collection.objects.link(ob_4)
col_collection.objects.link(ob_5)
col_collection.objects.link(ob_1_1)
col_collection.objects.link(ob_2_1)
col_collection.objects.link(ob_3_1)
col_x.objects.link(ob_x_10)
col_x.objects.link(ob_1_2)
col_x.objects.link(ob_2_2)
col_x.objects.link(ob_x_11)
col_x.objects.link(ob_1_3)

# ---- scene / render settings (as saved in the file)
scene.camera = ob_x_1
scene.frame_start = 1; scene.frame_end = 250; scene.frame_set(1)
scene.render.engine = 'BLENDER_EEVEE_NEXT'
bpy.context.view_layer.update()
